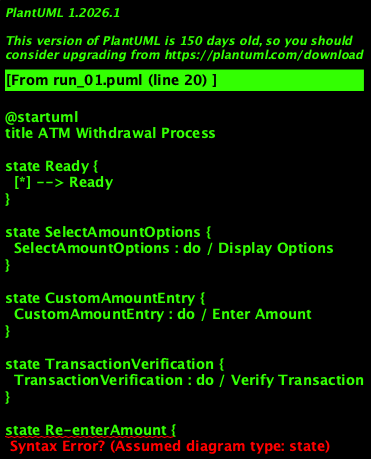

The diagram above was rendered by PlantUML. Its source (embedded in the PNG):
@startuml
title ATM Withdrawal Process

state Ready {
  [*] --> Ready
}

state SelectAmountOptions {
  SelectAmountOptions : do / Display Options
}

state CustomAmountEntry {
  CustomAmountEntry : do / Enter Amount
}

state TransactionVerification {
  TransactionVerification : do / Verify Transaction
}

state Re-enterAmount {
  Re-enterAmount : do / Re-enter Amount
}

state TransactionApproved {
  TransactionApproved : do / Approve Transaction
}

state TransactionRejected {
  TransactionRejected : do / Reject Transaction
}

Ready --> SelectAmountOptions : Select amount

SelectAmountOptions --> CustomAmountEntry : Choose custom

CustomAmountEntry --> TransactionVerification : Enter amount

TransactionVerification --> TransactionApproved : Approved
TransactionVerification --> TransactionRejected : Rejected

TransactionRejected --> Re-enterAmount : Re-enter

Re-enterAmount --> TransactionVerification : Re-enter

TransactionApproved --> [*]
TransactionRejected --> [*]

@enduml